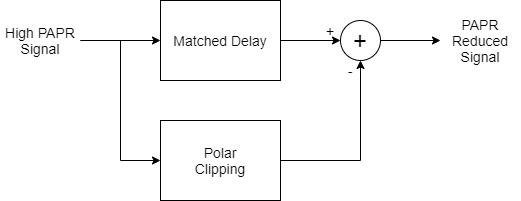

The diagram above was exported from draw.io. Its source (the exported page's mxGraphModel, read from the mxfile embedded in the PNG):
<mxGraphModel dx="1120" dy="296" grid="1" gridSize="10" guides="1" tooltips="1" connect="1" arrows="1" fold="1" page="1" pageScale="1" pageWidth="850" pageHeight="1100" math="0" shadow="0">
  <root>
    <mxCell id="0" />
    <mxCell id="1" parent="0" />
    <mxCell id="Prw6NZyz33EkwtxirBDj-1" value="" style="endArrow=classic;html=1;fontSize=14;entryX=0;entryY=0.5;entryDx=0;entryDy=0;exitX=1;exitY=0.5;exitDx=0;exitDy=0;" edge="1" parent="1" source="Prw6NZyz33EkwtxirBDj-5" target="Prw6NZyz33EkwtxirBDj-3">
      <mxGeometry width="50" height="50" relative="1" as="geometry">
        <mxPoint x="-30" y="280" as="sourcePoint" />
        <mxPoint x="20" y="230" as="targetPoint" />
      </mxGeometry>
    </mxCell>
    <mxCell id="Prw6NZyz33EkwtxirBDj-2" style="edgeStyle=orthogonalEdgeStyle;rounded=0;orthogonalLoop=1;jettySize=auto;html=1;exitX=1;exitY=0.5;exitDx=0;exitDy=0;entryX=0;entryY=0.5;entryDx=0;entryDy=0;fontSize=14;" edge="1" parent="1" source="Prw6NZyz33EkwtxirBDj-3" target="Prw6NZyz33EkwtxirBDj-9">
      <mxGeometry relative="1" as="geometry" />
    </mxCell>
    <mxCell id="Prw6NZyz33EkwtxirBDj-3" value="Matched Delay" style="rounded=0;whiteSpace=wrap;html=1;fontSize=14;" vertex="1" parent="1">
      <mxGeometry x="100" y="210" width="120" height="80" as="geometry" />
    </mxCell>
    <mxCell id="Prw6NZyz33EkwtxirBDj-4" style="edgeStyle=orthogonalEdgeStyle;rounded=0;orthogonalLoop=1;jettySize=auto;html=1;exitX=1;exitY=0.5;exitDx=0;exitDy=0;entryX=0;entryY=0.5;entryDx=0;entryDy=0;fontSize=14;" edge="1" parent="1" source="Prw6NZyz33EkwtxirBDj-5" target="Prw6NZyz33EkwtxirBDj-7">
      <mxGeometry relative="1" as="geometry" />
    </mxCell>
    <mxCell id="Prw6NZyz33EkwtxirBDj-5" value="High PAPR Signal" style="text;html=1;strokeColor=none;fillColor=none;align=center;verticalAlign=middle;whiteSpace=wrap;rounded=0;fontSize=14;" vertex="1" parent="1">
      <mxGeometry x="-60" y="210" width="80" height="80" as="geometry" />
    </mxCell>
    <mxCell id="Prw6NZyz33EkwtxirBDj-6" style="edgeStyle=orthogonalEdgeStyle;rounded=0;orthogonalLoop=1;jettySize=auto;html=1;exitX=1;exitY=0.5;exitDx=0;exitDy=0;entryX=0.5;entryY=1;entryDx=0;entryDy=0;fontSize=14;" edge="1" parent="1" source="Prw6NZyz33EkwtxirBDj-7" target="Prw6NZyz33EkwtxirBDj-9">
      <mxGeometry relative="1" as="geometry" />
    </mxCell>
    <mxCell id="Prw6NZyz33EkwtxirBDj-7" value="Polar&lt;br&gt;Clipping" style="rounded=0;whiteSpace=wrap;html=1;fontSize=14;" vertex="1" parent="1">
      <mxGeometry x="100" y="330" width="120" height="80" as="geometry" />
    </mxCell>
    <mxCell id="Prw6NZyz33EkwtxirBDj-8" style="edgeStyle=orthogonalEdgeStyle;rounded=0;orthogonalLoop=1;jettySize=auto;html=1;exitX=1;exitY=0.5;exitDx=0;exitDy=0;entryX=0;entryY=0.5;entryDx=0;entryDy=0;fontSize=14;" edge="1" parent="1" source="Prw6NZyz33EkwtxirBDj-9" target="Prw6NZyz33EkwtxirBDj-10">
      <mxGeometry relative="1" as="geometry" />
    </mxCell>
    <mxCell id="Prw6NZyz33EkwtxirBDj-9" value="+" style="ellipse;whiteSpace=wrap;html=1;aspect=fixed;fontSize=24;" vertex="1" parent="1">
      <mxGeometry x="280" y="230" width="40" height="40" as="geometry" />
    </mxCell>
    <mxCell id="Prw6NZyz33EkwtxirBDj-10" value="PAPR Reduced Signal" style="text;html=1;strokeColor=none;fillColor=none;align=center;verticalAlign=middle;whiteSpace=wrap;rounded=0;fontSize=14;" vertex="1" parent="1">
      <mxGeometry x="380" y="210" width="80" height="80" as="geometry" />
    </mxCell>
    <mxCell id="Prw6NZyz33EkwtxirBDj-11" value="+" style="text;html=1;strokeColor=none;fillColor=none;align=center;verticalAlign=middle;whiteSpace=wrap;rounded=0;fontSize=14;" vertex="1" parent="1">
      <mxGeometry x="260" y="230" width="20" height="20" as="geometry" />
    </mxCell>
    <mxCell id="Prw6NZyz33EkwtxirBDj-12" value="-" style="text;html=1;strokeColor=none;fillColor=none;align=center;verticalAlign=middle;whiteSpace=wrap;rounded=0;fontSize=14;" vertex="1" parent="1">
      <mxGeometry x="280" y="270" width="20" height="20" as="geometry" />
    </mxCell>
  </root>
</mxGraphModel>